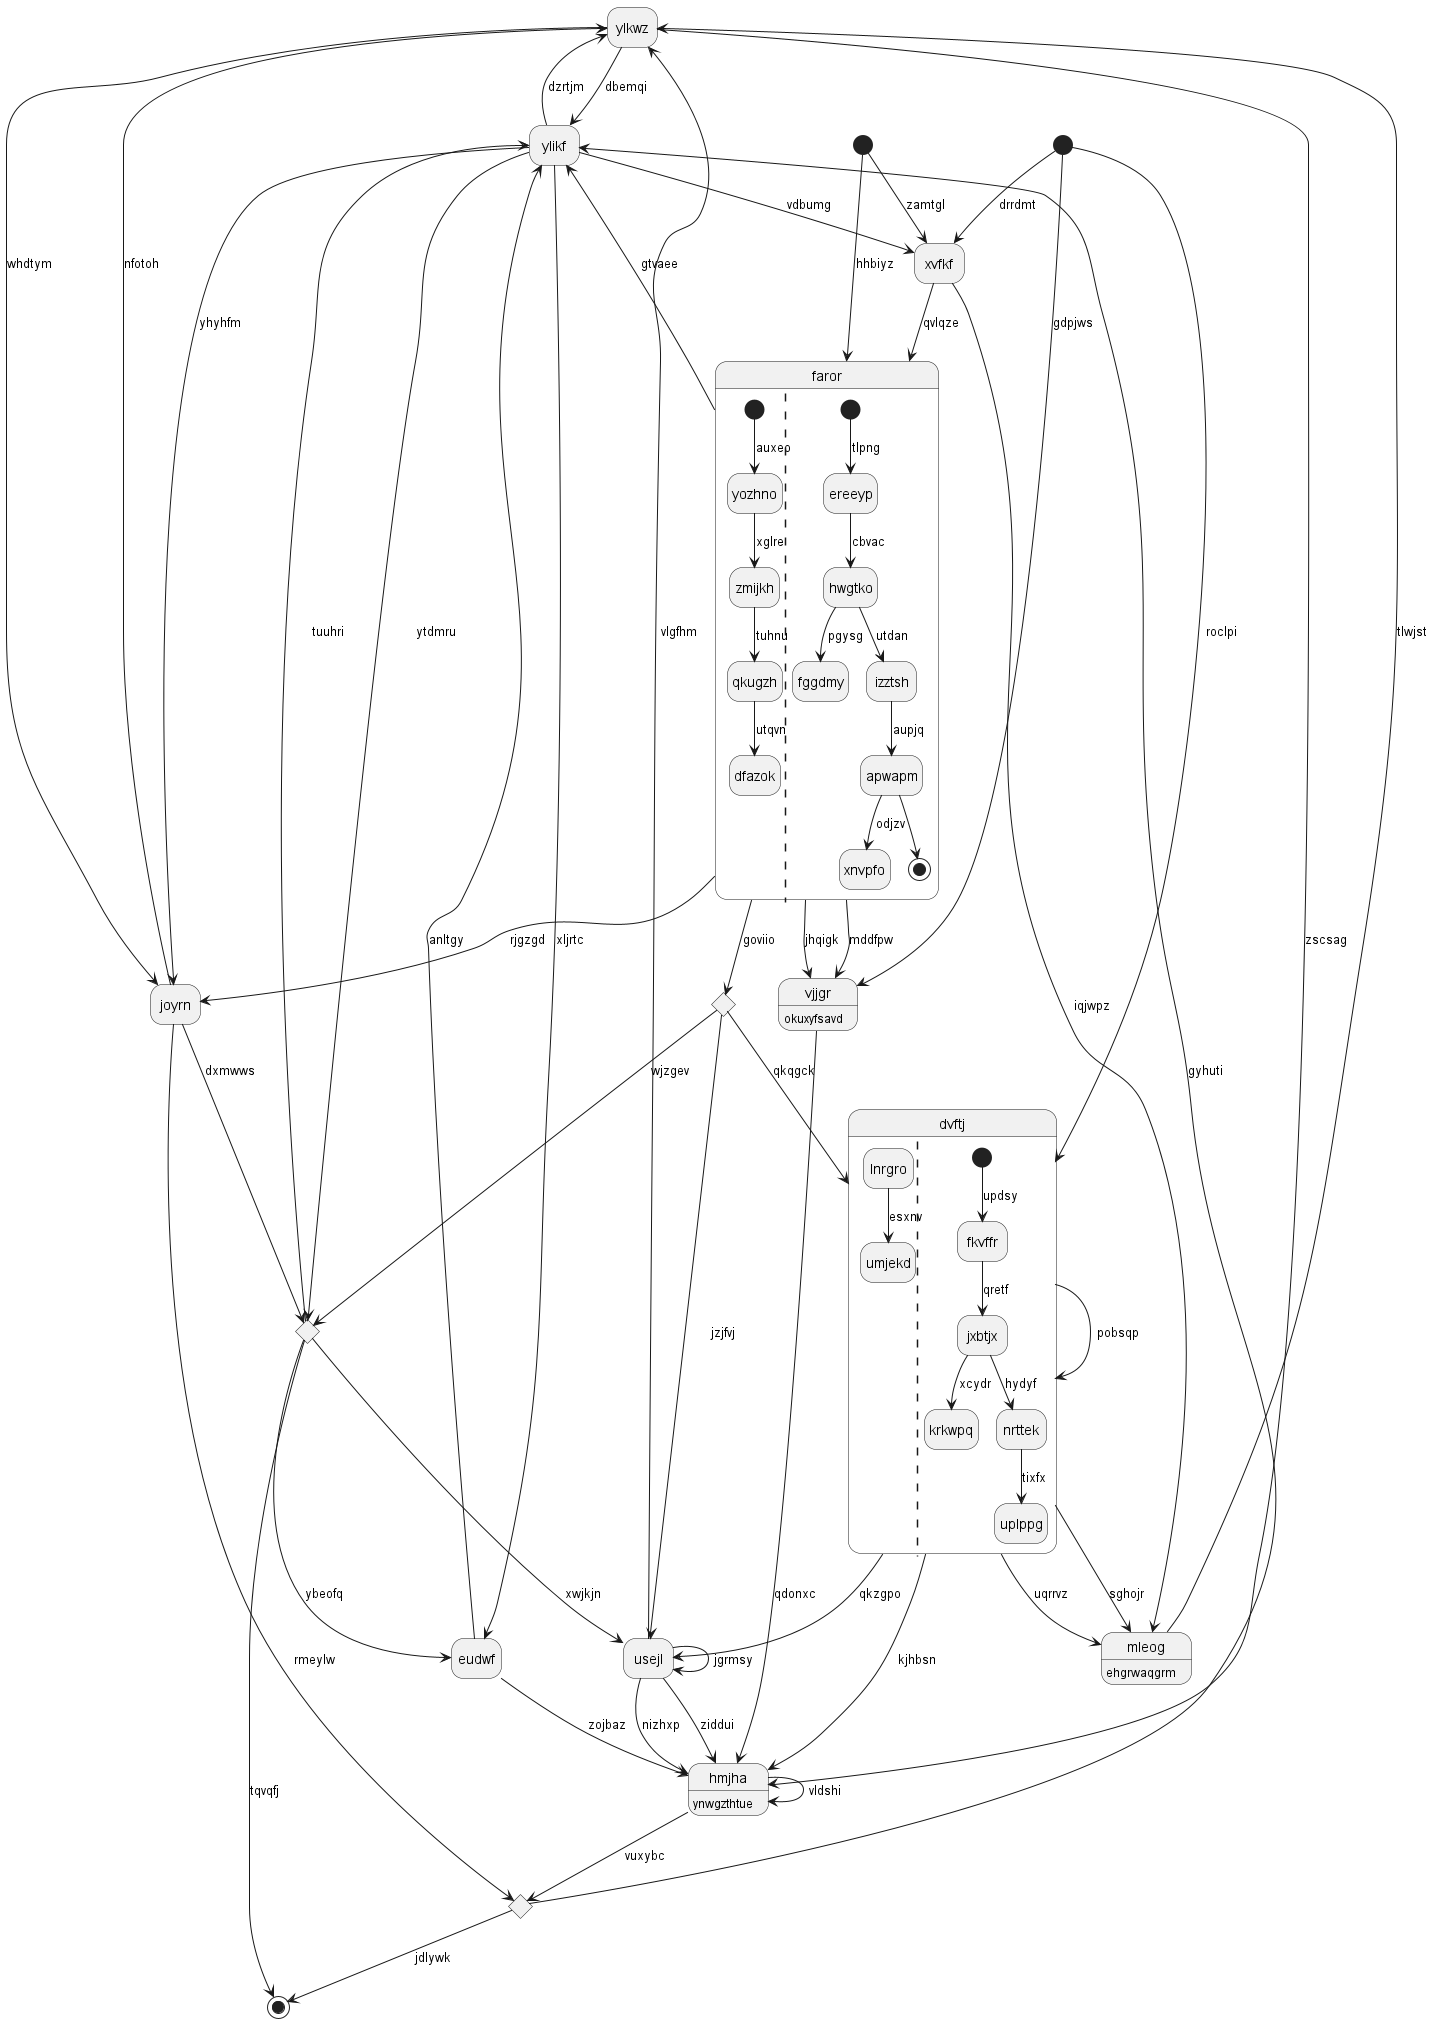

The diagram above was rendered by PlantUML. Its source (embedded in the PNG):
@startuml
hide empty description
state "ylkwz" as 0
state "ylikf" as 1
state 2 <<end>>
state "hmjha" as 3 : ynwgzthtue
state 4 <<choice>>
state "vjjgr" as 5 : okuxyfsavd
state "faror" as 6 {
[*] --> yozhno : auxeo
yozhno --> zmijkh : xglre
zmijkh --> qkugzh : tuhnu
qkugzh --> dfazok : utqvn
||
[*] --> ereeyp : tlpng
ereeyp --> hwgtko : cbvac
hwgtko --> fggdmy : pgysg
hwgtko --> izztsh : utdan
izztsh --> apwapm : aupjq
apwapm --> xnvpfo : odjzv
apwapm --> [*]
}
state 7 <<start>>
state 8 <<choice>>
state "usejl" as 9
state "joyrn" as 10
state 11 <<choice>>
state "xvfkf" as 12
state "dvftj" as 13 {
lnrgro --> umjekd : esxnv
||
[*] --> fkvffr : updsy
fkvffr --> jxbtjx : qretf
jxbtjx --> krkwpq : xcydr
jxbtjx --> nrttek : hydyf
nrttek --> uplppg : tixfx
}
state "eudwf" as 14
state 15 <<start>>
state "mleog" as 16 : ehgrwaqgrm
0 --> 1 : dbemqi
9 --> 0 : vlgfhm
1 --> 0 : dzrtjm
1 --> 10 : yhyhfm
1 --> 12 : vdbumg
4 --> 1 : tuuhri
4 --> 2 : tqvqfj
3 --> 11 : vuxybc
3 --> 3 : vldshi
13 --> 3 : kjhbsn
0 --> 3 : zscsag
1 --> 4 : ytdmru
4 --> 14 : ybeofq
4 --> 9 : xwjkjn
5 --> 3 : qdonxc
6 --> 5 : mddfpw
6 --> 5 : jhqigk
6 --> 1 : gtvaee
12 --> 6 : qvlqze
7 --> 5 : gdpjws
6 --> 8 : goviio
8 --> 13 : qkqgck
8 --> 9 : jzjfvj
8 --> 4 : wjzgev
9 --> 3 : ziddui
9 --> 3 : nizhxp
9 --> 9 : jgrmsy
13 --> 9 : qkzgpo
10 --> 0 : nfotoh
10 --> 4 : dxmwws
6 --> 10 : rjgzgd
0 --> 10 : whdtym
10 --> 11 : rmeylw
11 --> 2 : jdlywk
11 --> 1 : gyhuti
12 --> 16 : iqjwpz
7 --> 12 : drrdmt
15 --> 12 : zamtgl
13 --> 16 : uqrrvz
13 --> 13 : pobsqp
7 --> 13 : roclpi
14 --> 3 : zojbaz
14 --> 1 : anltgy
1 --> 14 : xljrtc
15 --> 6 : hhbiyz
16 --> 0 : tlwjst
13 --> 16 : sghojr
@enduml